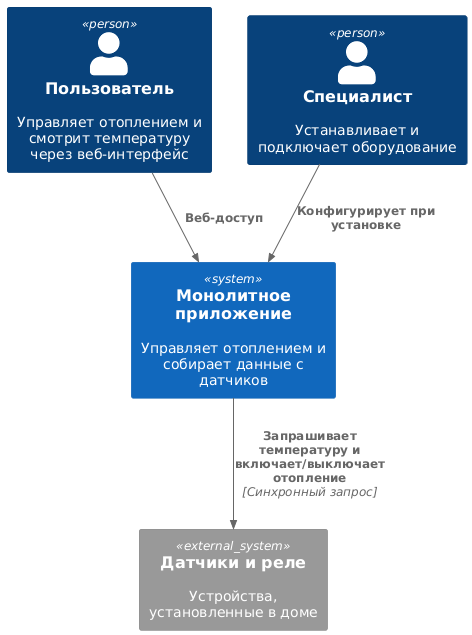

The diagram above was rendered by PlantUML. Its source (embedded in the PNG):
@startuml
!include https://raw.githubusercontent.com/plantuml-stdlib/C4-PlantUML/master/C4_Context.puml

Person(user, "Пользователь", "Управляет отоплением и смотрит температуру через веб-интерфейс")
Person(installer, "Специалист", "Устанавливает и подключает оборудование")
System(monolith, "Монолитное приложение", "Управляет отоплением и собирает данные с датчиков")
System_Ext(sensor, "Датчики и реле", "Устройства, установленные в доме")

Rel(user, monolith, "Веб-доступ")
Rel(installer, monolith, "Конфигурирует при установке")
Rel(monolith, sensor, "Запрашивает температуру и включает/выключает отопление", "Синхронный запрос")

@enduml